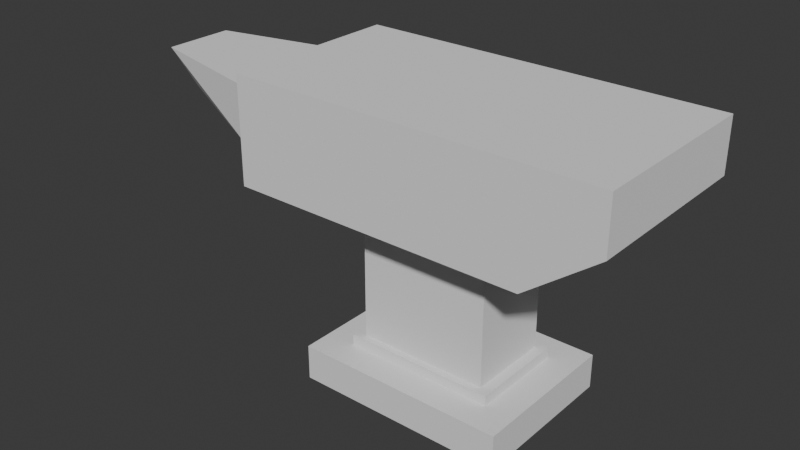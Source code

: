 # Source: Anvil.blend  (saved by Blender 4.1.24; exported with 4.5.12 LTS)
import bpy
from mathutils import Matrix  # noqa: F401  (used for matrix-valued properties, if any)

bpy.ops.wm.read_factory_settings(use_empty=True)
scene = bpy.context.scene
scene.name = 'Scene'

# ---- collections
col_collection = bpy.data.collections.new('Collection'); scene.collection.children.link(col_collection)

# ---- world
world_world = bpy.data.worlds.new('World'); scene.world = world_world
world_world.use_nodes = True; world_world.node_tree.nodes.clear()
_N = world_world.node_tree.nodes; _L = world_world.node_tree.links
n0 = _N.new('ShaderNodeOutputWorld'); n0.name = 'World Output'; n0.location = (300, 300)
n1 = _N.new('ShaderNodeBackground'); n1.name = 'Background'; n1.location = (10, 300)
n1.inputs[0].default_value = (0.05088, 0.05088, 0.05088, 1.0)
_L.new(n1.outputs[0], n0.inputs[0])
n0.is_active_output = True
world_world.color = (0.05088, 0.05088, 0.05088)
world_world.use_sun_shadow = False
world_world.sun_shadow_jitter_overblur = 0.0

# ---- meshes
me_cube_001 = bpy.data.meshes.new('Cube.001')
me_cube_001.from_pydata([(-0.3, 0.2226, 0.0), (-0.2155, 0.1387, 0.1), (0.3, 0.2226, 0.0), (0.2155, 0.1387, 0.1), (-0.3, -0.2226, 0.0), (-0.2155, -0.1387, 0.1), (0.3, -0.2226, 0.0), (0.2155, -0.1387, 0.1), (-0.3, 0.2226, 0.1), (0.3, 0.2226, 0.1), (0.3, -0.2226, 0.1), (-0.3, -0.2226, 0.1), (-0.1862, 0.1199, 0.13), (0.1862, 0.1199, 0.13), (-0.1862, -0.1199, 0.13), (0.1862, -0.1199, 0.13), (-0.2155, 0.1387, 0.13), (0.2155, 0.1387, 0.13), (0.2155, -0.1387, 0.13), (-0.2155, -0.1387, 0.13), (-0.1862, 0.1199, 0.53), (0.1862, 0.1199, 0.53), (-0.1862, -0.1199, 0.53), (0.1862, -0.1199, 0.53), (-0.468, 0.2111, 0.5782), (0.368, 0.2593, 0.53), (-0.468, -0.2111, 0.5782), (0.368, -0.2593, 0.53), (-0.468, 0.2111, 0.7818), (0.568, 0.2593, 0.83), (-0.468, -0.2111, 0.7818), (0.568, -0.2593, 0.83), (0.568, -0.2593, 0.68), (0.568, 0.2593, 0.68), (-0.468, -0.2593, 0.53), (-0.468, 0.2593, 0.53), (-0.468, -0.2593, 0.83), (-0.468, 0.2593, 0.83), (-0.508, -0.1937, 0.5956), (-0.508, 0.1937, 0.5956), (-0.508, -0.1937, 0.7644), (-0.508, 0.1937, 0.7644), (-0.508, -0.2111, 0.5782), (-0.508, 0.2111, 0.5782), (-0.508, -0.2111, 0.7818), (-0.508, 0.2111, 0.7818), (-0.808, -0.1007, 0.6756), (-0.808, 0.1007, 0.6756), (-0.908, -0.1007, 0.7644), (-0.908, 0.1007, 0.7644)], [], [(0, 8, 9, 2), (2, 9, 10, 6), (6, 10, 11, 4), (4, 11, 8, 0), (2, 6, 4, 0), (5, 7, 18, 19), (1, 3, 9, 8), (3, 7, 10, 9), (7, 5, 11, 10), (5, 1, 8, 11), (14, 15, 23, 22), (3, 1, 16, 17), (1, 5, 19, 16), (7, 3, 17, 18), (12, 13, 17, 16), (13, 15, 18, 17), (15, 14, 19, 18), (14, 12, 16, 19), (20, 22, 34, 35), (13, 12, 20, 21), (12, 14, 22, 20), (15, 13, 21, 23), (34, 27, 32, 31, 36), (23, 21, 25, 27), (22, 23, 27, 34), (21, 20, 35, 25), (31, 29, 37, 36), (25, 35, 37, 29, 33), (30, 28, 45, 44), (32, 33, 29, 31), (27, 25, 33, 32), (26, 24, 35, 34), (28, 30, 36, 37), (30, 26, 34, 36), (24, 28, 37, 35), (38, 40, 48, 46), (26, 30, 44, 42), (24, 26, 42, 43), (28, 24, 43, 45), (38, 39, 43, 42), (41, 40, 44, 45), (40, 38, 42, 44), (39, 41, 45, 43), (47, 46, 48, 49), (39, 38, 46, 47), (41, 39, 47, 49), (40, 41, 49, 48)])
_uv = me_cube_001.uv_layers.new(name='UVMap')
_uv.uv.foreach_set('vector', [0.1799, 0.4812, 0.2264, 0.4812, 0.2264, 0.7595, 0.1799, 0.7596, 0.6065, 0.966, 0.5601, 0.966, 0.5601, 0.7592, 0.6065, 0.7592, 0.9861, 1.0, 0.9397, 1.0, 0.9397, 0.7216, 0.9861, 0.7216, 0.653, 0.966, 0.6065, 0.966, 0.6065, 0.7592, 0.653, 0.7592, 0.6885, 0.7592, 0.4817, 0.7592, 0.4817, 0.4807, 0.6885, 0.4807, 0.4801, 0.4783, 0.4801, 0.6782, 0.4662, 0.6782, 0.4662, 0.4782, 0.4087, 0.7177, 0.4087, 0.5175, 0.4476, 0.4782, 0.4476, 0.7569, 0.4087, 0.5175, 0.2798, 0.5175, 0.2408, 0.4782, 0.4476, 0.4782, 0.2798, 0.5175, 0.2798, 0.7177, 0.2408, 0.7569, 0.2408, 0.4782, 0.2798, 0.7177, 0.4087, 0.7177, 0.4476, 0.7569, 0.2408, 0.7569, 0.8613, 0.9073, 0.6885, 0.9075, 0.6885, 0.7217, 0.8613, 0.7216, 0.2264, 0.6811, 0.2264, 0.4812, 0.2403, 0.4812, 0.2403, 0.6811, 0.2403, 0.6811, 0.2403, 0.81, 0.2264, 0.81, 0.2264, 0.6811, 0.4801, 0.6782, 0.4801, 0.8071, 0.4662, 0.8071, 0.4662, 0.6782, 0.8804, 0.3725, 0.8804, 0.1995, 0.8892, 0.1859, 0.8892, 0.386, 0.8804, 0.1995, 0.7691, 0.1995, 0.7603, 0.1859, 0.8892, 0.1859, 0.7691, 0.1995, 0.7691, 0.3725, 0.7603, 0.386, 0.7603, 0.1859, 0.7691, 0.3725, 0.8804, 0.3725, 0.8892, 0.386, 0.7603, 0.386, 0.417, 0.1308, 0.3056, 0.1308, 0.2408, 1.9e-08, 0.4817, -3.524e-09, 0.9331, 0.1859, 0.7603, 0.1858, 0.7603, 0.0, 0.9331, 0.000134, 0.9392, 0.6665, 0.8278, 0.6665, 0.8278, 0.4807, 0.9392, 0.4807, 0.3522, 0.9427, 0.2408, 0.9427, 0.2408, 0.7569, 0.3522, 0.7569, 0.621, 0.000108, 0.621, 0.388, 0.5513, 0.4807, 0.4817, 0.4807, 0.4817, -2.688e-08, 0.3056, 0.3036, 0.417, 0.3036, 0.4817, 0.388, 0.2408, 0.388, 0.3056, 0.1308, 0.3056, 0.3036, 0.2408, 0.388, 0.2408, 1.9e-08, 0.417, 0.3036, 0.417, 0.1308, 0.4817, -3.524e-09, 0.4817, 0.388, -1.384e-08, -1.045e-15, 0.2408, 1.818e-08, 0.2408, 0.4812, -8.643e-09, 0.4812, 0.621, 0.388, 0.621, 0.000108, 0.7603, -5.989e-09, 0.7603, 0.4807, 0.6907, 0.4807, 0.4662, 0.4782, 0.4662, 0.6743, 0.4476, 0.6743, 0.4476, 0.4782, 0.9588, 0.1859, 0.9588, 0.4267, 0.8892, 0.4267, 0.8892, 0.1859, 0.2408, 0.388, 0.4817, 0.388, 0.4817, 0.4782, 0.2408, 0.4782, 0.8054, 0.6992, 0.8054, 0.5031, 0.8278, 0.4807, 0.8278, 0.7216, 0.7109, 0.5031, 0.7109, 0.6992, 0.6885, 0.7216, 0.6885, 0.4807, 0.7109, 0.6992, 0.8054, 0.6992, 0.8278, 0.7216, 0.6885, 0.7216, 0.8054, 0.5031, 0.7109, 0.5031, 0.6885, 0.4807, 0.8278, 0.4807, 0.9397, 0.9091, 0.8613, 0.9091, 0.8619, 0.7216, 0.9032, 0.768, 0.7603, 0.4806, 0.7603, 0.386, 0.7789, 0.386, 0.7789, 0.4806, 0.4662, 0.6743, 0.4662, 0.8704, 0.4476, 0.8704, 0.4476, 0.6743, 0.7974, 0.386, 0.7974, 0.4806, 0.7789, 0.4806, 0.7789, 0.386, 0.4387, 0.9449, 0.4387, 0.765, 0.4468, 0.7569, 0.4468, 0.953, 0.3603, 0.765, 0.3603, 0.9449, 0.3522, 0.953, 0.3522, 0.7569, 0.3603, 0.9449, 0.4387, 0.9449, 0.4468, 0.953, 0.3522, 0.953, 0.4387, 0.765, 0.3603, 0.765, 0.3522, 0.7569, 0.4468, 0.7569, 0.1367, 0.5291, 0.04319, 0.5291, 0.04319, 0.4812, 0.1367, 0.4812, 0.1799, 0.6697, 0.0, 0.6697, 0.04319, 0.5291, 0.1367, 0.5291, 0.4817, 0.7592, 0.5601, 0.7595, 0.5231, 0.9005, 0.4817, 0.9467, 0.1799, 0.8555, 2.3e-09, 0.8555, 0.04319, 0.6697, 0.1367, 0.6697])
me_cube_001.update()

# ---- objects
ob_cube = bpy.data.objects.new('Cube', me_cube_001)

# ---- transforms, parenting, visibility, modifiers, constraints
ob_cube.location = (0.0, 0.0, 0.0)

# ---- collection membership
col_collection.objects.link(ob_cube)

# ---- scene / render settings (as saved in the file)
scene.frame_start = 1; scene.frame_end = 250; scene.frame_set(0)
scene.render.engine = 'BLENDER_EEVEE_NEXT'
scene.cycles.sampling_pattern = 'TABULATED_SOBOL'
scene.eevee.ray_tracing_options.trace_max_roughness = 0.0
bpy.context.view_layer.update()

# ---- added for rendering (the .blend has no active camera and no usable light): camera, sun
cam_auto = bpy.data.cameras.new('AutoCamera')
cam_auto.lens = 50.0
cam_auto.sensor_width = 36.0
cam_auto.clip_end = 1000.0
ob_auto_camera = bpy.data.objects.new('AutoCamera', cam_auto)
scene.collection.objects.link(ob_auto_camera)
ob_auto_camera.location = (1.46852, -1.96623, 1.72582)
ob_auto_camera.rotation_euler = (1.09748, -7.21219e-08, 0.694738)
scene.camera = ob_auto_camera
light_auto_sun = bpy.data.lights.new('AutoSun', 'SUN')
light_auto_sun.energy = 3.0
light_auto_sun.angle = 0.0523599
ob_auto_sun = bpy.data.objects.new('AutoSun', light_auto_sun)
scene.collection.objects.link(ob_auto_sun)
ob_auto_sun.rotation_euler = (0.872665, 0.174533, 0.523599)
bpy.context.view_layer.update()
